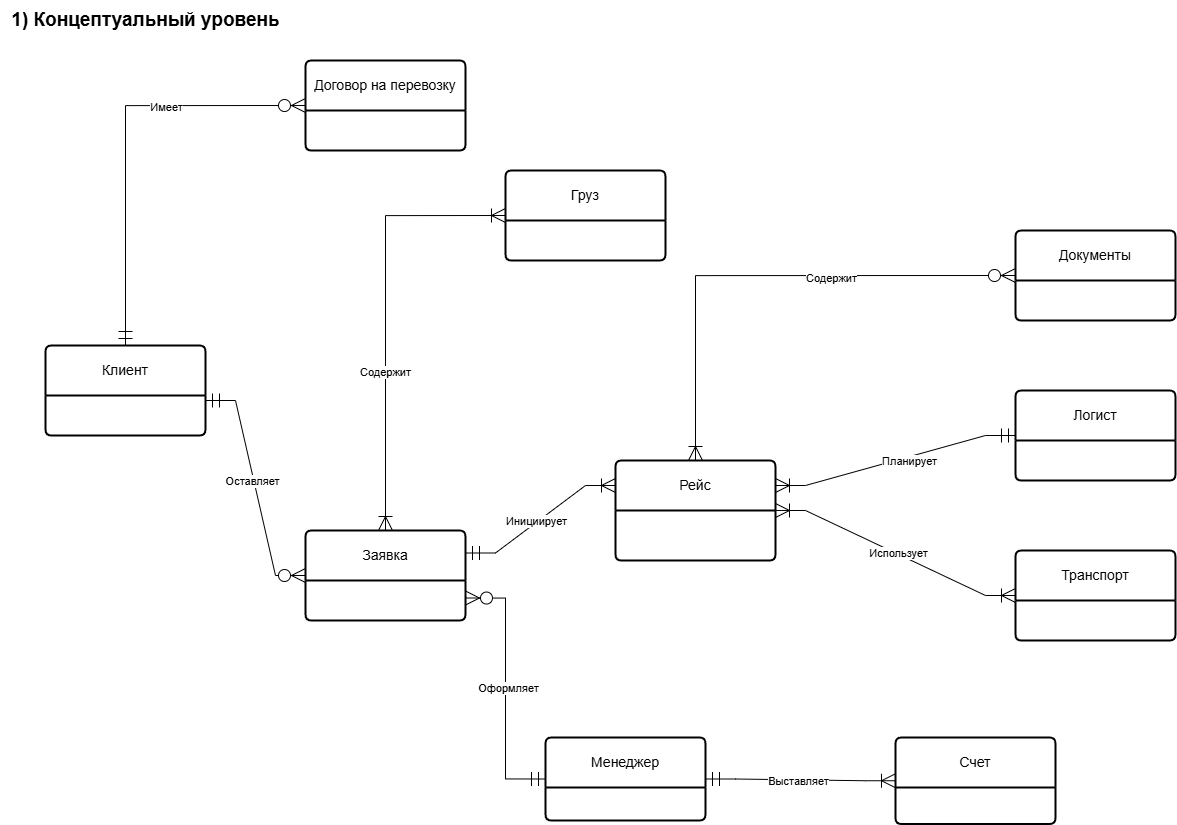

The diagram above was exported from draw.io. Its source (the exported page's mxGraphModel, read from the mxfile embedded in the PNG):
<mxGraphModel dx="1640" dy="1044" grid="1" gridSize="10" guides="1" tooltips="1" connect="1" arrows="1" fold="1" page="1" pageScale="1" pageWidth="1169" pageHeight="1654" math="0" shadow="0">
  <root>
    <mxCell id="0" />
    <mxCell id="1" parent="0" />
    <mxCell id="3ri8XGScPth3MmjxISmE-1" value="Клиент" style="swimlane;childLayout=stackLayout;horizontal=1;startSize=50;horizontalStack=0;rounded=1;fontSize=14;fontStyle=0;strokeWidth=2;resizeParent=0;resizeLast=1;shadow=0;dashed=0;align=center;arcSize=4;whiteSpace=wrap;html=1;" vertex="1" parent="1">
      <mxGeometry x="50" y="385" width="160" height="90" as="geometry" />
    </mxCell>
    <mxCell id="3ri8XGScPth3MmjxISmE-3" value="Заявка" style="swimlane;childLayout=stackLayout;horizontal=1;startSize=50;horizontalStack=0;rounded=1;fontSize=14;fontStyle=0;strokeWidth=2;resizeParent=0;resizeLast=1;shadow=0;dashed=0;align=center;arcSize=4;whiteSpace=wrap;html=1;" vertex="1" parent="1">
      <mxGeometry x="310" y="570" width="160" height="90" as="geometry" />
    </mxCell>
    <mxCell id="3ri8XGScPth3MmjxISmE-5" value="Менеджер" style="swimlane;childLayout=stackLayout;horizontal=1;startSize=50;horizontalStack=0;rounded=1;fontSize=14;fontStyle=0;strokeWidth=2;resizeParent=0;resizeLast=1;shadow=0;dashed=0;align=center;arcSize=4;whiteSpace=wrap;html=1;" vertex="1" parent="1">
      <mxGeometry x="550" y="777" width="160" height="83" as="geometry" />
    </mxCell>
    <mxCell id="3ri8XGScPth3MmjxISmE-7" value="Логист" style="swimlane;childLayout=stackLayout;horizontal=1;startSize=50;horizontalStack=0;rounded=1;fontSize=14;fontStyle=0;strokeWidth=2;resizeParent=0;resizeLast=1;shadow=0;dashed=0;align=center;arcSize=4;whiteSpace=wrap;html=1;" vertex="1" parent="1">
      <mxGeometry x="1020" y="430" width="160" height="90" as="geometry" />
    </mxCell>
    <mxCell id="3ri8XGScPth3MmjxISmE-10" value="Рейс" style="swimlane;childLayout=stackLayout;horizontal=1;startSize=50;horizontalStack=0;rounded=1;fontSize=14;fontStyle=0;strokeWidth=2;resizeParent=0;resizeLast=1;shadow=0;dashed=0;align=center;arcSize=4;whiteSpace=wrap;html=1;" vertex="1" parent="1">
      <mxGeometry x="620" y="500" width="160" height="100" as="geometry" />
    </mxCell>
    <mxCell id="3ri8XGScPth3MmjxISmE-12" value="&lt;b&gt;&lt;font style=&quot;font-size: 19px;&quot;&gt;1) Концептуальный уровень&lt;/font&gt;&lt;/b&gt;" style="text;html=1;align=center;verticalAlign=middle;resizable=0;points=[];autosize=1;strokeColor=none;fillColor=none;" vertex="1" parent="1">
      <mxGeometry x="5" y="40" width="290" height="40" as="geometry" />
    </mxCell>
    <mxCell id="3ri8XGScPth3MmjxISmE-13" value="Счет" style="swimlane;childLayout=stackLayout;horizontal=1;startSize=50;horizontalStack=0;rounded=1;fontSize=14;fontStyle=0;strokeWidth=2;resizeParent=0;resizeLast=1;shadow=0;dashed=0;align=center;arcSize=4;whiteSpace=wrap;html=1;" vertex="1" parent="1">
      <mxGeometry x="900" y="777" width="160" height="86.5" as="geometry" />
    </mxCell>
    <mxCell id="Ug1a1VHts1KX2_6FnGzx-3" value="Транспорт" style="swimlane;childLayout=stackLayout;horizontal=1;startSize=50;horizontalStack=0;rounded=1;fontSize=14;fontStyle=0;strokeWidth=2;resizeParent=0;resizeLast=1;shadow=0;dashed=0;align=center;arcSize=4;whiteSpace=wrap;html=1;" vertex="1" parent="1">
      <mxGeometry x="1020" y="590" width="160" height="90" as="geometry" />
    </mxCell>
    <mxCell id="aFwvXIXNQB1AC6MmuOKu-1" value="Документы" style="swimlane;childLayout=stackLayout;horizontal=1;startSize=50;horizontalStack=0;rounded=1;fontSize=14;fontStyle=0;strokeWidth=2;resizeParent=0;resizeLast=1;shadow=0;dashed=0;align=center;arcSize=4;whiteSpace=wrap;html=1;" vertex="1" parent="1">
      <mxGeometry x="1020" y="270" width="160" height="90" as="geometry" />
    </mxCell>
    <mxCell id="aFwvXIXNQB1AC6MmuOKu-3" value="Договор на перевозку" style="swimlane;childLayout=stackLayout;horizontal=1;startSize=50;horizontalStack=0;rounded=1;fontSize=14;fontStyle=0;strokeWidth=2;resizeParent=0;resizeLast=1;shadow=0;dashed=0;align=center;arcSize=4;whiteSpace=wrap;html=1;" vertex="1" parent="1">
      <mxGeometry x="310" y="100" width="160" height="90" as="geometry" />
    </mxCell>
    <mxCell id="WO7_H_SUJBsG33g7KpwG-1" value="" style="edgeStyle=entityRelationEdgeStyle;fontSize=12;html=1;endArrow=ERzeroToMany;startArrow=ERmandOne;rounded=0;entryX=0;entryY=0.5;entryDx=0;entryDy=0;endSize=12;startSize=12;" edge="1" parent="1" target="3ri8XGScPth3MmjxISmE-3">
      <mxGeometry width="100" height="100" relative="1" as="geometry">
        <mxPoint x="210" y="440" as="sourcePoint" />
        <mxPoint x="410" y="430" as="targetPoint" />
      </mxGeometry>
    </mxCell>
    <mxCell id="WO7_H_SUJBsG33g7KpwG-3" value="Оставляет" style="edgeLabel;html=1;align=center;verticalAlign=middle;resizable=0;points=[];" vertex="1" connectable="0" parent="WO7_H_SUJBsG33g7KpwG-1">
      <mxGeometry x="-0.0719" y="-2" relative="1" as="geometry">
        <mxPoint as="offset" />
      </mxGeometry>
    </mxCell>
    <mxCell id="WO7_H_SUJBsG33g7KpwG-2" value="" style="edgeStyle=orthogonalEdgeStyle;fontSize=12;html=1;endArrow=ERzeroToMany;startArrow=ERmandOne;rounded=0;exitX=0.5;exitY=0;exitDx=0;exitDy=0;entryX=0;entryY=0.5;entryDx=0;entryDy=0;elbow=vertical;endSize=12;startSize=12;" edge="1" parent="1" source="3ri8XGScPth3MmjxISmE-1" target="aFwvXIXNQB1AC6MmuOKu-3">
      <mxGeometry width="100" height="100" relative="1" as="geometry">
        <mxPoint x="380" y="460" as="sourcePoint" />
        <mxPoint x="480" y="360" as="targetPoint" />
      </mxGeometry>
    </mxCell>
    <mxCell id="WO7_H_SUJBsG33g7KpwG-4" value="Имеет" style="edgeLabel;html=1;align=center;verticalAlign=middle;resizable=0;points=[];" vertex="1" connectable="0" parent="WO7_H_SUJBsG33g7KpwG-2">
      <mxGeometry x="0.334" y="-1" relative="1" as="geometry">
        <mxPoint as="offset" />
      </mxGeometry>
    </mxCell>
    <mxCell id="U7IzKO7LjZ0BQBJpSItc-1" value="" style="edgeStyle=orthogonalEdgeStyle;fontSize=12;html=1;endArrow=ERzeroToMany;startArrow=ERmandOne;rounded=0;endSize=12;startSize=12;entryX=1;entryY=0.75;entryDx=0;entryDy=0;exitX=0;exitY=0.5;exitDx=0;exitDy=0;" edge="1" parent="1" source="3ri8XGScPth3MmjxISmE-5" target="3ri8XGScPth3MmjxISmE-3">
      <mxGeometry width="100" height="100" relative="1" as="geometry">
        <mxPoint x="600" y="820" as="sourcePoint" />
        <mxPoint x="700" y="720" as="targetPoint" />
      </mxGeometry>
    </mxCell>
    <mxCell id="QOZXNgHIcXjT0EXmu9f5-1" value="Оформляет" style="edgeLabel;html=1;align=center;verticalAlign=middle;resizable=0;points=[];" vertex="1" connectable="0" parent="U7IzKO7LjZ0BQBJpSItc-1">
      <mxGeometry x="0.013" y="-2" relative="1" as="geometry">
        <mxPoint as="offset" />
      </mxGeometry>
    </mxCell>
    <mxCell id="QOZXNgHIcXjT0EXmu9f5-2" value="" style="edgeStyle=entityRelationEdgeStyle;fontSize=12;html=1;endArrow=ERoneToMany;startArrow=ERmandOne;rounded=0;endSize=12;startSize=12;entryX=0;entryY=0.5;entryDx=0;entryDy=0;exitX=1;exitY=0.5;exitDx=0;exitDy=0;" edge="1" parent="1" source="3ri8XGScPth3MmjxISmE-5" target="3ri8XGScPth3MmjxISmE-13">
      <mxGeometry width="100" height="100" relative="1" as="geometry">
        <mxPoint x="690" y="800" as="sourcePoint" />
        <mxPoint x="790" y="700" as="targetPoint" />
      </mxGeometry>
    </mxCell>
    <mxCell id="QOZXNgHIcXjT0EXmu9f5-3" value="Выставляет" style="edgeLabel;html=1;align=center;verticalAlign=middle;resizable=0;points=[];" vertex="1" connectable="0" parent="QOZXNgHIcXjT0EXmu9f5-2">
      <mxGeometry x="-0.0244" y="-1" relative="1" as="geometry">
        <mxPoint x="-1" as="offset" />
      </mxGeometry>
    </mxCell>
    <mxCell id="QOZXNgHIcXjT0EXmu9f5-4" value="Груз" style="swimlane;childLayout=stackLayout;horizontal=1;startSize=50;horizontalStack=0;rounded=1;fontSize=14;fontStyle=0;strokeWidth=2;resizeParent=0;resizeLast=1;shadow=0;dashed=0;align=center;arcSize=4;whiteSpace=wrap;html=1;" vertex="1" parent="1">
      <mxGeometry x="510" y="210" width="160" height="90" as="geometry" />
    </mxCell>
    <mxCell id="QOZXNgHIcXjT0EXmu9f5-5" value="" style="edgeStyle=orthogonalEdgeStyle;fontSize=12;html=1;endArrow=ERoneToMany;startArrow=ERoneToMany;rounded=0;exitX=0.5;exitY=0;exitDx=0;exitDy=0;entryX=0;entryY=0.5;entryDx=0;entryDy=0;endSize=12;startSize=12;" edge="1" parent="1" source="3ri8XGScPth3MmjxISmE-3" target="QOZXNgHIcXjT0EXmu9f5-4">
      <mxGeometry width="100" height="100" relative="1" as="geometry">
        <mxPoint x="510" y="550" as="sourcePoint" />
        <mxPoint x="610" y="450" as="targetPoint" />
      </mxGeometry>
    </mxCell>
    <mxCell id="QOZXNgHIcXjT0EXmu9f5-7" value="Содержит" style="edgeLabel;html=1;align=center;verticalAlign=middle;resizable=0;points=[];" vertex="1" connectable="0" parent="QOZXNgHIcXjT0EXmu9f5-5">
      <mxGeometry x="-0.2778" y="1" relative="1" as="geometry">
        <mxPoint y="-1" as="offset" />
      </mxGeometry>
    </mxCell>
    <mxCell id="QOZXNgHIcXjT0EXmu9f5-8" value="" style="edgeStyle=entityRelationEdgeStyle;fontSize=12;html=1;endArrow=ERoneToMany;startArrow=ERoneToMany;rounded=0;endSize=12;startSize=12;entryX=0;entryY=0.5;entryDx=0;entryDy=0;exitX=1;exitY=0.5;exitDx=0;exitDy=0;" edge="1" parent="1" source="3ri8XGScPth3MmjxISmE-10" target="Ug1a1VHts1KX2_6FnGzx-3">
      <mxGeometry width="100" height="100" relative="1" as="geometry">
        <mxPoint x="690" y="650" as="sourcePoint" />
        <mxPoint x="790" y="550" as="targetPoint" />
      </mxGeometry>
    </mxCell>
    <mxCell id="QOZXNgHIcXjT0EXmu9f5-9" value="Использует" style="edgeLabel;html=1;align=center;verticalAlign=middle;resizable=0;points=[];" vertex="1" connectable="0" parent="QOZXNgHIcXjT0EXmu9f5-8">
      <mxGeometry x="0.0076" y="1" relative="1" as="geometry">
        <mxPoint as="offset" />
      </mxGeometry>
    </mxCell>
    <mxCell id="QOZXNgHIcXjT0EXmu9f5-10" value="" style="edgeStyle=entityRelationEdgeStyle;fontSize=12;html=1;endArrow=ERoneToMany;startArrow=ERmandOne;rounded=0;endSize=12;startSize=12;exitX=0;exitY=0.5;exitDx=0;exitDy=0;entryX=1;entryY=0.25;entryDx=0;entryDy=0;" edge="1" parent="1" source="3ri8XGScPth3MmjxISmE-7" target="3ri8XGScPth3MmjxISmE-10">
      <mxGeometry width="100" height="100" relative="1" as="geometry">
        <mxPoint x="870" y="620" as="sourcePoint" />
        <mxPoint x="970" y="520" as="targetPoint" />
      </mxGeometry>
    </mxCell>
    <mxCell id="QOZXNgHIcXjT0EXmu9f5-11" value="Планирует" style="edgeLabel;html=1;align=center;verticalAlign=middle;resizable=0;points=[];" vertex="1" connectable="0" parent="QOZXNgHIcXjT0EXmu9f5-10">
      <mxGeometry x="-0.0963" y="3" relative="1" as="geometry">
        <mxPoint as="offset" />
      </mxGeometry>
    </mxCell>
    <mxCell id="QOZXNgHIcXjT0EXmu9f5-12" value="" style="edgeStyle=orthogonalEdgeStyle;fontSize=12;html=1;endArrow=ERoneToMany;startArrow=ERzeroToMany;rounded=0;endSize=12;startSize=12;exitX=0;exitY=0.5;exitDx=0;exitDy=0;entryX=0.5;entryY=0;entryDx=0;entryDy=0;elbow=vertical;" edge="1" parent="1" source="aFwvXIXNQB1AC6MmuOKu-1" target="3ri8XGScPth3MmjxISmE-10">
      <mxGeometry width="100" height="100" relative="1" as="geometry">
        <mxPoint x="810" y="560" as="sourcePoint" />
        <mxPoint x="910" y="460" as="targetPoint" />
      </mxGeometry>
    </mxCell>
    <mxCell id="QOZXNgHIcXjT0EXmu9f5-13" value="Содержит" style="edgeLabel;html=1;align=center;verticalAlign=middle;resizable=0;points=[];" vertex="1" connectable="0" parent="QOZXNgHIcXjT0EXmu9f5-12">
      <mxGeometry x="-0.2675" y="2" relative="1" as="geometry">
        <mxPoint x="-1" as="offset" />
      </mxGeometry>
    </mxCell>
    <mxCell id="QOZXNgHIcXjT0EXmu9f5-15" value="" style="edgeStyle=entityRelationEdgeStyle;fontSize=12;html=1;endArrow=ERoneToMany;startArrow=ERmandOne;rounded=0;endSize=12;startSize=12;entryX=0;entryY=0.25;entryDx=0;entryDy=0;exitX=1;exitY=0.25;exitDx=0;exitDy=0;" edge="1" parent="1" source="3ri8XGScPth3MmjxISmE-3" target="3ri8XGScPth3MmjxISmE-10">
      <mxGeometry width="100" height="100" relative="1" as="geometry">
        <mxPoint x="530" y="530" as="sourcePoint" />
        <mxPoint x="630" y="430" as="targetPoint" />
      </mxGeometry>
    </mxCell>
    <mxCell id="QOZXNgHIcXjT0EXmu9f5-16" value="Инициирует" style="edgeLabel;html=1;align=center;verticalAlign=middle;resizable=0;points=[];" vertex="1" connectable="0" parent="QOZXNgHIcXjT0EXmu9f5-15">
      <mxGeometry x="-0.0466" y="1" relative="1" as="geometry">
        <mxPoint x="-1" as="offset" />
      </mxGeometry>
    </mxCell>
  </root>
</mxGraphModel>